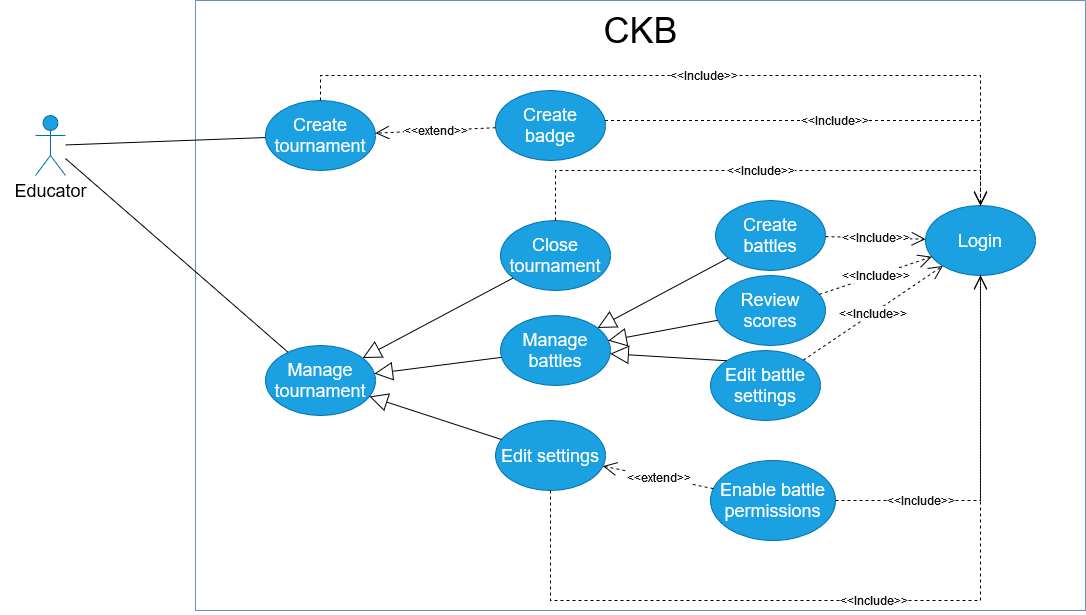

The diagram above was exported from draw.io. Its source (the exported page's mxGraphModel, read from the mxfile embedded in the PNG):
<mxGraphModel dx="1050" dy="576" grid="1" gridSize="10" guides="1" tooltips="1" connect="1" arrows="1" fold="1" page="1" pageScale="1" pageWidth="850" pageHeight="1100" math="0" shadow="0">
  <root>
    <mxCell id="0" />
    <mxCell id="1" parent="0" />
    <mxCell id="xkZvkwMKXbBvvvNfzEan-168" value="" style="shape=umlActor;verticalLabelPosition=bottom;verticalAlign=top;html=1;outlineConnect=0;fillColor=#1ba1e2;strokeColor=#006EAF;fontColor=#ffffff;" vertex="1" parent="1">
      <mxGeometry x="205" y="375" width="30" height="60" as="geometry" />
    </mxCell>
    <mxCell id="xkZvkwMKXbBvvvNfzEan-169" value="" style="swimlane;startSize=0;fillColor=#dae8fc;strokeColor=#6c8ebf;" vertex="1" parent="1">
      <mxGeometry x="365" y="260" width="890" height="610" as="geometry" />
    </mxCell>
    <mxCell id="xkZvkwMKXbBvvvNfzEan-170" value="&lt;font style=&quot;font-size: 36px;&quot;&gt;CKB&lt;/font&gt;" style="text;html=1;align=center;verticalAlign=middle;resizable=0;points=[];autosize=1;strokeColor=none;fillColor=none;" vertex="1" parent="xkZvkwMKXbBvvvNfzEan-169">
      <mxGeometry x="395" width="100" height="60" as="geometry" />
    </mxCell>
    <mxCell id="xkZvkwMKXbBvvvNfzEan-171" value="&lt;font style=&quot;font-size: 18px;&quot;&gt;Manage tournament&lt;/font&gt;" style="ellipse;whiteSpace=wrap;html=1;fillColor=#1ba1e2;strokeColor=#006EAF;fontColor=#ffffff;" vertex="1" parent="xkZvkwMKXbBvvvNfzEan-169">
      <mxGeometry x="70" y="345" width="110" height="70" as="geometry" />
    </mxCell>
    <mxCell id="xkZvkwMKXbBvvvNfzEan-172" value="&lt;font style=&quot;font-size: 18px;&quot;&gt;Create tournament&lt;br&gt;&lt;/font&gt;" style="ellipse;whiteSpace=wrap;html=1;fillColor=#1ba1e2;strokeColor=#006EAF;fontColor=#ffffff;" vertex="1" parent="xkZvkwMKXbBvvvNfzEan-169">
      <mxGeometry x="70" y="100" width="110" height="70" as="geometry" />
    </mxCell>
    <mxCell id="xkZvkwMKXbBvvvNfzEan-173" value="&lt;font style=&quot;font-size: 18px;&quot;&gt;Create badge&lt;br&gt;&lt;/font&gt;" style="ellipse;whiteSpace=wrap;html=1;fillColor=#1ba1e2;strokeColor=#006EAF;fontColor=#ffffff;" vertex="1" parent="xkZvkwMKXbBvvvNfzEan-169">
      <mxGeometry x="300" y="90" width="110" height="70" as="geometry" />
    </mxCell>
    <mxCell id="xkZvkwMKXbBvvvNfzEan-174" value="&lt;font style=&quot;font-size: 18px;&quot;&gt;Edit settings&lt;br&gt;&lt;/font&gt;" style="ellipse;whiteSpace=wrap;html=1;fillColor=#1ba1e2;strokeColor=#006EAF;fontColor=#ffffff;" vertex="1" parent="xkZvkwMKXbBvvvNfzEan-169">
      <mxGeometry x="300" y="420" width="110" height="70" as="geometry" />
    </mxCell>
    <mxCell id="xkZvkwMKXbBvvvNfzEan-175" value="&lt;font style=&quot;font-size: 18px;&quot;&gt;Edit battle settings&lt;br&gt;&lt;/font&gt;" style="ellipse;whiteSpace=wrap;html=1;fillColor=#1ba1e2;strokeColor=#006EAF;fontColor=#ffffff;" vertex="1" parent="xkZvkwMKXbBvvvNfzEan-169">
      <mxGeometry x="515" y="350" width="110" height="70" as="geometry" />
    </mxCell>
    <mxCell id="xkZvkwMKXbBvvvNfzEan-176" value="&lt;font style=&quot;font-size: 18px;&quot;&gt;Create battles&lt;br&gt;&lt;/font&gt;" style="ellipse;whiteSpace=wrap;html=1;fillColor=#1ba1e2;strokeColor=#006EAF;fontColor=#ffffff;" vertex="1" parent="xkZvkwMKXbBvvvNfzEan-169">
      <mxGeometry x="520" y="200" width="110" height="70" as="geometry" />
    </mxCell>
    <mxCell id="xkZvkwMKXbBvvvNfzEan-177" value="&lt;font style=&quot;font-size: 18px;&quot;&gt;Manage battles&lt;/font&gt;" style="ellipse;whiteSpace=wrap;html=1;fillColor=#1ba1e2;strokeColor=#006EAF;fontColor=#ffffff;" vertex="1" parent="xkZvkwMKXbBvvvNfzEan-169">
      <mxGeometry x="305" y="315" width="110" height="70" as="geometry" />
    </mxCell>
    <mxCell id="xkZvkwMKXbBvvvNfzEan-178" value="&lt;font style=&quot;font-size: 18px;&quot;&gt;Review scores&lt;br&gt;&lt;/font&gt;" style="ellipse;whiteSpace=wrap;html=1;fillColor=#1ba1e2;strokeColor=#006EAF;fontColor=#ffffff;" vertex="1" parent="xkZvkwMKXbBvvvNfzEan-169">
      <mxGeometry x="520" y="275" width="110" height="70" as="geometry" />
    </mxCell>
    <mxCell id="xkZvkwMKXbBvvvNfzEan-179" value="&lt;font style=&quot;font-size: 18px;&quot;&gt;Login&lt;/font&gt;" style="ellipse;whiteSpace=wrap;html=1;fillColor=#1ba1e2;strokeColor=#006EAF;fontColor=#ffffff;" vertex="1" parent="xkZvkwMKXbBvvvNfzEan-169">
      <mxGeometry x="730" y="205" width="110" height="70" as="geometry" />
    </mxCell>
    <mxCell id="xkZvkwMKXbBvvvNfzEan-180" value="&lt;font color=&quot;#0f0f0f&quot;&gt;&amp;lt;&amp;lt;Include&amp;gt;&amp;gt;&lt;/font&gt;" style="endArrow=open;endSize=12;dashed=1;html=1;rounded=0;fontFamily=Helvetica;fontSize=12;fontColor=#ffffff;" edge="1" parent="xkZvkwMKXbBvvvNfzEan-169" source="xkZvkwMKXbBvvvNfzEan-172" target="xkZvkwMKXbBvvvNfzEan-179">
      <mxGeometry width="160" relative="1" as="geometry">
        <mxPoint x="180" y="85" as="sourcePoint" />
        <mxPoint x="560" y="85" as="targetPoint" />
        <Array as="points">
          <mxPoint x="125" y="75" />
          <mxPoint x="785" y="75" />
        </Array>
      </mxGeometry>
    </mxCell>
    <mxCell id="xkZvkwMKXbBvvvNfzEan-181" value="&lt;font color=&quot;#0f0f0f&quot;&gt;&amp;lt;&amp;lt;Include&amp;gt;&amp;gt;&lt;/font&gt;" style="endArrow=open;endSize=12;dashed=1;html=1;rounded=0;fontFamily=Helvetica;fontSize=12;fontColor=#ffffff;edgeStyle=orthogonalEdgeStyle;" edge="1" parent="xkZvkwMKXbBvvvNfzEan-169" source="xkZvkwMKXbBvvvNfzEan-174" target="xkZvkwMKXbBvvvNfzEan-179">
      <mxGeometry width="160" relative="1" as="geometry">
        <mxPoint x="340" y="555" as="sourcePoint" />
        <mxPoint x="530" y="555" as="targetPoint" />
        <Array as="points">
          <mxPoint x="355" y="600" />
          <mxPoint x="785" y="600" />
        </Array>
      </mxGeometry>
    </mxCell>
    <mxCell id="xkZvkwMKXbBvvvNfzEan-182" value="&lt;font color=&quot;#0f0f0f&quot;&gt;&amp;lt;&amp;lt;Include&amp;gt;&amp;gt;&lt;/font&gt;" style="endArrow=open;endSize=12;dashed=1;html=1;rounded=0;fontFamily=Helvetica;fontSize=12;fontColor=#ffffff;edgeStyle=orthogonalEdgeStyle;" edge="1" parent="xkZvkwMKXbBvvvNfzEan-169" source="xkZvkwMKXbBvvvNfzEan-173" target="xkZvkwMKXbBvvvNfzEan-179">
      <mxGeometry width="160" relative="1" as="geometry">
        <mxPoint x="370" y="155" as="sourcePoint" />
        <mxPoint x="560" y="155" as="targetPoint" />
        <Array as="points">
          <mxPoint x="785" y="120" />
        </Array>
      </mxGeometry>
    </mxCell>
    <mxCell id="xkZvkwMKXbBvvvNfzEan-183" value="&lt;font color=&quot;#0f0f0f&quot;&gt;&amp;lt;&amp;lt;Include&amp;gt;&amp;gt;&lt;/font&gt;" style="endArrow=open;endSize=12;dashed=1;html=1;rounded=0;fontFamily=Helvetica;fontSize=12;fontColor=#ffffff;" edge="1" parent="xkZvkwMKXbBvvvNfzEan-169" source="xkZvkwMKXbBvvvNfzEan-178" target="xkZvkwMKXbBvvvNfzEan-179">
      <mxGeometry width="160" relative="1" as="geometry">
        <mxPoint x="600" y="295" as="sourcePoint" />
        <mxPoint x="790" y="295" as="targetPoint" />
      </mxGeometry>
    </mxCell>
    <mxCell id="xkZvkwMKXbBvvvNfzEan-184" value="&lt;font color=&quot;#0f0f0f&quot;&gt;&amp;lt;&amp;lt;Include&amp;gt;&amp;gt;&lt;/font&gt;" style="endArrow=open;endSize=12;dashed=1;html=1;rounded=0;fontFamily=Helvetica;fontSize=12;fontColor=#ffffff;" edge="1" parent="xkZvkwMKXbBvvvNfzEan-169" source="xkZvkwMKXbBvvvNfzEan-175" target="xkZvkwMKXbBvvvNfzEan-179">
      <mxGeometry width="160" relative="1" as="geometry">
        <mxPoint x="638" y="348" as="sourcePoint" />
        <mxPoint x="763" y="282" as="targetPoint" />
      </mxGeometry>
    </mxCell>
    <mxCell id="xkZvkwMKXbBvvvNfzEan-185" value="&lt;font color=&quot;#0f0f0f&quot;&gt;&amp;lt;&amp;lt;Include&amp;gt;&amp;gt;&lt;/font&gt;" style="endArrow=open;endSize=12;dashed=1;html=1;rounded=0;fontFamily=Helvetica;fontSize=12;fontColor=#ffffff;" edge="1" parent="xkZvkwMKXbBvvvNfzEan-169" source="xkZvkwMKXbBvvvNfzEan-176" target="xkZvkwMKXbBvvvNfzEan-179">
      <mxGeometry width="160" relative="1" as="geometry">
        <mxPoint x="660" y="205" as="sourcePoint" />
        <mxPoint x="785" y="139" as="targetPoint" />
      </mxGeometry>
    </mxCell>
    <mxCell id="xkZvkwMKXbBvvvNfzEan-186" value="&lt;font color=&quot;#0f0f0f&quot;&gt;&amp;lt;&amp;lt;extend&amp;gt;&amp;gt;&lt;/font&gt;" style="endArrow=open;endSize=12;dashed=1;html=1;rounded=0;fontFamily=Helvetica;fontSize=12;fontColor=#ffffff;" edge="1" parent="xkZvkwMKXbBvvvNfzEan-169" source="xkZvkwMKXbBvvvNfzEan-173" target="xkZvkwMKXbBvvvNfzEan-172">
      <mxGeometry width="160" relative="1" as="geometry">
        <mxPoint x="275" y="269" as="sourcePoint" />
        <mxPoint x="170" y="269" as="targetPoint" />
      </mxGeometry>
    </mxCell>
    <mxCell id="xkZvkwMKXbBvvvNfzEan-187" value="&lt;font style=&quot;font-size: 18px;&quot;&gt;Close tournament &lt;/font&gt;" style="ellipse;whiteSpace=wrap;html=1;fillColor=#1ba1e2;strokeColor=#006EAF;fontColor=#ffffff;" vertex="1" parent="xkZvkwMKXbBvvvNfzEan-169">
      <mxGeometry x="305" y="220" width="110" height="70" as="geometry" />
    </mxCell>
    <mxCell id="xkZvkwMKXbBvvvNfzEan-188" value="&lt;font color=&quot;#0f0f0f&quot;&gt;&amp;lt;&amp;lt;Include&amp;gt;&amp;gt;&lt;/font&gt;" style="endArrow=open;endSize=12;dashed=1;html=1;rounded=0;fontFamily=Helvetica;fontSize=12;fontColor=#ffffff;edgeStyle=orthogonalEdgeStyle;" edge="1" parent="xkZvkwMKXbBvvvNfzEan-169" source="xkZvkwMKXbBvvvNfzEan-187" target="xkZvkwMKXbBvvvNfzEan-179">
      <mxGeometry width="160" relative="1" as="geometry">
        <mxPoint x="640" y="246" as="sourcePoint" />
        <mxPoint x="740" y="249" as="targetPoint" />
        <Array as="points">
          <mxPoint x="360" y="170" />
          <mxPoint x="785" y="170" />
        </Array>
      </mxGeometry>
    </mxCell>
    <mxCell id="xkZvkwMKXbBvvvNfzEan-189" value="" style="endArrow=block;endSize=16;endFill=0;html=1;rounded=0;" edge="1" parent="xkZvkwMKXbBvvvNfzEan-169" source="xkZvkwMKXbBvvvNfzEan-187" target="xkZvkwMKXbBvvvNfzEan-171">
      <mxGeometry width="160" relative="1" as="geometry">
        <mxPoint x="95" y="510" as="sourcePoint" />
        <mxPoint x="255" y="510" as="targetPoint" />
      </mxGeometry>
    </mxCell>
    <mxCell id="xkZvkwMKXbBvvvNfzEan-190" value="" style="endArrow=block;endSize=16;endFill=0;html=1;rounded=0;" edge="1" parent="xkZvkwMKXbBvvvNfzEan-169" source="xkZvkwMKXbBvvvNfzEan-174" target="xkZvkwMKXbBvvvNfzEan-171">
      <mxGeometry width="160" relative="1" as="geometry">
        <mxPoint x="115" y="530" as="sourcePoint" />
        <mxPoint x="275" y="530" as="targetPoint" />
      </mxGeometry>
    </mxCell>
    <mxCell id="xkZvkwMKXbBvvvNfzEan-191" value="" style="endArrow=block;endSize=16;endFill=0;html=1;rounded=0;" edge="1" parent="xkZvkwMKXbBvvvNfzEan-169" source="xkZvkwMKXbBvvvNfzEan-177" target="xkZvkwMKXbBvvvNfzEan-171">
      <mxGeometry width="160" relative="1" as="geometry">
        <mxPoint x="105" y="520" as="sourcePoint" />
        <mxPoint x="265" y="520" as="targetPoint" />
      </mxGeometry>
    </mxCell>
    <mxCell id="xkZvkwMKXbBvvvNfzEan-192" value="" style="endArrow=block;endSize=16;endFill=0;html=1;rounded=0;" edge="1" parent="xkZvkwMKXbBvvvNfzEan-169" source="xkZvkwMKXbBvvvNfzEan-178" target="xkZvkwMKXbBvvvNfzEan-177">
      <mxGeometry width="160" relative="1" as="geometry">
        <mxPoint x="336" y="387" as="sourcePoint" />
        <mxPoint x="209" y="403" as="targetPoint" />
      </mxGeometry>
    </mxCell>
    <mxCell id="xkZvkwMKXbBvvvNfzEan-193" value="" style="endArrow=block;endSize=16;endFill=0;html=1;rounded=0;" edge="1" parent="xkZvkwMKXbBvvvNfzEan-169" source="xkZvkwMKXbBvvvNfzEan-176" target="xkZvkwMKXbBvvvNfzEan-177">
      <mxGeometry width="160" relative="1" as="geometry">
        <mxPoint x="332" y="377" as="sourcePoint" />
        <mxPoint x="205" y="393" as="targetPoint" />
      </mxGeometry>
    </mxCell>
    <mxCell id="xkZvkwMKXbBvvvNfzEan-194" value="" style="endArrow=block;endSize=16;endFill=0;html=1;rounded=0;exitX=0;exitY=0;exitDx=0;exitDy=0;" edge="1" parent="xkZvkwMKXbBvvvNfzEan-169" source="xkZvkwMKXbBvvvNfzEan-175" target="xkZvkwMKXbBvvvNfzEan-177">
      <mxGeometry width="160" relative="1" as="geometry">
        <mxPoint x="316" y="367" as="sourcePoint" />
        <mxPoint x="189" y="383" as="targetPoint" />
      </mxGeometry>
    </mxCell>
    <mxCell id="xkZvkwMKXbBvvvNfzEan-198" value="&lt;font style=&quot;font-size: 18px;&quot;&gt;Enable battle permissions&lt;br&gt;&lt;/font&gt;" style="ellipse;whiteSpace=wrap;html=1;fillColor=#1ba1e2;strokeColor=#006EAF;fontColor=#ffffff;" vertex="1" parent="xkZvkwMKXbBvvvNfzEan-169">
      <mxGeometry x="515" y="460" width="125" height="80" as="geometry" />
    </mxCell>
    <mxCell id="xkZvkwMKXbBvvvNfzEan-199" value="&lt;font color=&quot;#0f0f0f&quot;&gt;&amp;lt;&amp;lt;extend&amp;gt;&amp;gt;&lt;/font&gt;" style="endArrow=open;endSize=12;dashed=1;html=1;rounded=0;fontFamily=Helvetica;fontSize=12;fontColor=#ffffff;" edge="1" parent="xkZvkwMKXbBvvvNfzEan-169" source="xkZvkwMKXbBvvvNfzEan-198" target="xkZvkwMKXbBvvvNfzEan-174">
      <mxGeometry width="160" relative="1" as="geometry">
        <mxPoint x="485" y="450" as="sourcePoint" />
        <mxPoint x="365" y="456" as="targetPoint" />
      </mxGeometry>
    </mxCell>
    <mxCell id="xkZvkwMKXbBvvvNfzEan-200" value="&lt;font color=&quot;#0f0f0f&quot;&gt;&amp;lt;&amp;lt;Include&amp;gt;&amp;gt;&lt;/font&gt;" style="endArrow=open;endSize=12;dashed=1;html=1;rounded=0;fontFamily=Helvetica;fontSize=12;fontColor=#ffffff;edgeStyle=orthogonalEdgeStyle;" edge="1" parent="xkZvkwMKXbBvvvNfzEan-169" source="xkZvkwMKXbBvvvNfzEan-198" target="xkZvkwMKXbBvvvNfzEan-179">
      <mxGeometry x="-0.5405" width="160" relative="1" as="geometry">
        <mxPoint x="365" y="500" as="sourcePoint" />
        <mxPoint x="795" y="285" as="targetPoint" />
        <mxPoint as="offset" />
      </mxGeometry>
    </mxCell>
    <mxCell id="xkZvkwMKXbBvvvNfzEan-195" value="" style="endArrow=none;html=1;rounded=0;" edge="1" parent="1" source="xkZvkwMKXbBvvvNfzEan-168" target="xkZvkwMKXbBvvvNfzEan-172">
      <mxGeometry width="50" height="50" relative="1" as="geometry">
        <mxPoint x="565" y="515" as="sourcePoint" />
        <mxPoint x="425.2660509435916" y="391.18401580187356" as="targetPoint" />
      </mxGeometry>
    </mxCell>
    <mxCell id="xkZvkwMKXbBvvvNfzEan-196" value="&lt;font style=&quot;font-size: 18px;&quot;&gt;Educator&lt;/font&gt;" style="text;html=1;align=center;verticalAlign=middle;resizable=0;points=[];autosize=1;strokeColor=none;fillColor=none;" vertex="1" parent="1">
      <mxGeometry x="170" y="430" width="100" height="40" as="geometry" />
    </mxCell>
    <mxCell id="xkZvkwMKXbBvvvNfzEan-197" value="" style="endArrow=none;html=1;rounded=0;" edge="1" parent="1" source="xkZvkwMKXbBvvvNfzEan-168" target="xkZvkwMKXbBvvvNfzEan-171">
      <mxGeometry width="50" height="50" relative="1" as="geometry">
        <mxPoint x="220" y="510" as="sourcePoint" />
        <mxPoint x="422.94201080083803" y="494.2944847523688" as="targetPoint" />
      </mxGeometry>
    </mxCell>
  </root>
</mxGraphModel>